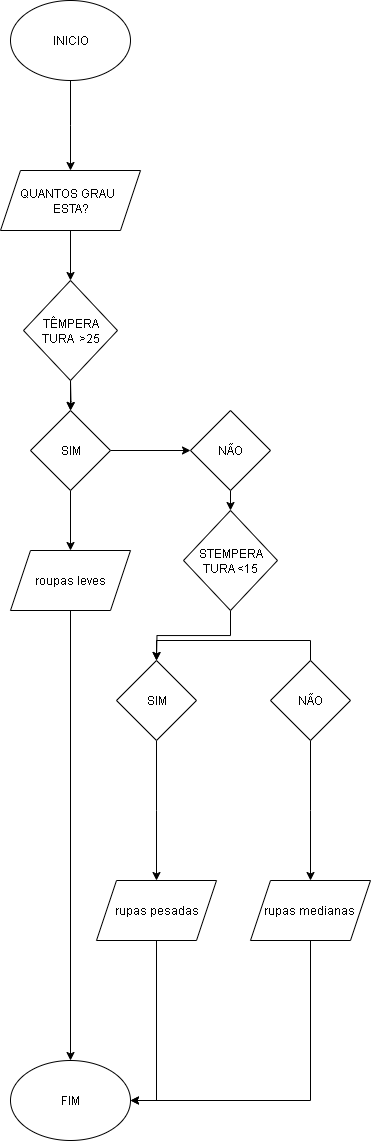

The diagram above was exported from draw.io. Its source (the exported page's mxGraphModel, read from the mxfile embedded in the PNG):
<mxGraphModel dx="830" dy="450" grid="1" gridSize="10" guides="1" tooltips="1" connect="1" arrows="1" fold="1" page="1" pageScale="1" pageWidth="827" pageHeight="1169" math="0" shadow="0">
  <root>
    <mxCell id="0" />
    <mxCell id="1" parent="0" />
    <mxCell id="9prjPCwlFHR_1I3kZPPv-3" value="" style="edgeStyle=orthogonalEdgeStyle;rounded=0;orthogonalLoop=1;jettySize=auto;html=1;" edge="1" parent="1" source="9prjPCwlFHR_1I3kZPPv-1">
      <mxGeometry relative="1" as="geometry">
        <mxPoint x="414" y="170" as="targetPoint" />
      </mxGeometry>
    </mxCell>
    <mxCell id="9prjPCwlFHR_1I3kZPPv-1" value="&lt;font style=&quot;vertical-align: inherit;&quot; dir=&quot;auto&quot;&gt;&lt;font style=&quot;vertical-align: inherit;&quot; dir=&quot;auto&quot;&gt;INICIO&lt;/font&gt;&lt;/font&gt;" style="ellipse;whiteSpace=wrap;html=1;" vertex="1" parent="1">
      <mxGeometry x="354" width="120" height="80" as="geometry" />
    </mxCell>
    <mxCell id="9prjPCwlFHR_1I3kZPPv-5" value="" style="edgeStyle=orthogonalEdgeStyle;rounded=0;orthogonalLoop=1;jettySize=auto;html=1;" edge="1" parent="1">
      <mxGeometry relative="1" as="geometry">
        <mxPoint x="414" y="230" as="sourcePoint" />
        <mxPoint x="414" y="280" as="targetPoint" />
      </mxGeometry>
    </mxCell>
    <mxCell id="9prjPCwlFHR_1I3kZPPv-23" style="edgeStyle=orthogonalEdgeStyle;rounded=0;orthogonalLoop=1;jettySize=auto;html=1;entryX=0.5;entryY=0;entryDx=0;entryDy=0;" edge="1" parent="1" target="9prjPCwlFHR_1I3kZPPv-22">
      <mxGeometry relative="1" as="geometry">
        <mxPoint x="414" y="380" as="sourcePoint" />
      </mxGeometry>
    </mxCell>
    <mxCell id="9prjPCwlFHR_1I3kZPPv-32" style="edgeStyle=orthogonalEdgeStyle;rounded=0;orthogonalLoop=1;jettySize=auto;html=1;exitX=0.5;exitY=1;exitDx=0;exitDy=0;" edge="1" parent="1" source="9prjPCwlFHR_1I3kZPPv-53" target="9prjPCwlFHR_1I3kZPPv-18">
      <mxGeometry relative="1" as="geometry">
        <mxPoint x="414" y="620" as="sourcePoint" />
      </mxGeometry>
    </mxCell>
    <mxCell id="9prjPCwlFHR_1I3kZPPv-49" style="edgeStyle=orthogonalEdgeStyle;rounded=0;orthogonalLoop=1;jettySize=auto;html=1;entryX=1;entryY=0.5;entryDx=0;entryDy=0;fontFamily=Helvetica;fontSize=12;fontColor=default;exitX=0.5;exitY=1;exitDx=0;exitDy=0;" edge="1" parent="1" source="9prjPCwlFHR_1I3kZPPv-58" target="9prjPCwlFHR_1I3kZPPv-18">
      <mxGeometry relative="1" as="geometry">
        <mxPoint x="654" y="960" as="sourcePoint" />
        <Array as="points">
          <mxPoint x="654" y="1100" />
        </Array>
      </mxGeometry>
    </mxCell>
    <mxCell id="9prjPCwlFHR_1I3kZPPv-18" value="&lt;font style=&quot;vertical-align: inherit;&quot; dir=&quot;auto&quot;&gt;&lt;font style=&quot;vertical-align: inherit;&quot; dir=&quot;auto&quot;&gt;FIM&lt;/font&gt;&lt;/font&gt;" style="ellipse;whiteSpace=wrap;html=1;" vertex="1" parent="1">
      <mxGeometry x="354" y="1060" width="120" height="80" as="geometry" />
    </mxCell>
    <mxCell id="9prjPCwlFHR_1I3kZPPv-25" value="" style="edgeStyle=orthogonalEdgeStyle;rounded=0;orthogonalLoop=1;jettySize=auto;html=1;" edge="1" parent="1" source="9prjPCwlFHR_1I3kZPPv-22" target="9prjPCwlFHR_1I3kZPPv-24">
      <mxGeometry relative="1" as="geometry" />
    </mxCell>
    <mxCell id="9prjPCwlFHR_1I3kZPPv-26" style="edgeStyle=orthogonalEdgeStyle;rounded=0;orthogonalLoop=1;jettySize=auto;html=1;entryX=0.5;entryY=0;entryDx=0;entryDy=0;" edge="1" parent="1" source="9prjPCwlFHR_1I3kZPPv-22" target="9prjPCwlFHR_1I3kZPPv-53">
      <mxGeometry relative="1" as="geometry">
        <mxPoint x="414" y="540" as="targetPoint" />
      </mxGeometry>
    </mxCell>
    <mxCell id="9prjPCwlFHR_1I3kZPPv-22" value="&lt;font style=&quot;vertical-align: inherit;&quot; dir=&quot;auto&quot;&gt;&lt;font style=&quot;vertical-align: inherit;&quot; dir=&quot;auto&quot;&gt;&lt;font style=&quot;vertical-align: inherit;&quot; dir=&quot;auto&quot;&gt;&lt;font style=&quot;vertical-align: inherit;&quot; dir=&quot;auto&quot;&gt;SIM&lt;/font&gt;&lt;/font&gt;&lt;/font&gt;&lt;/font&gt;" style="rhombus;whiteSpace=wrap;html=1;" vertex="1" parent="1">
      <mxGeometry x="374" y="410" width="80" height="80" as="geometry" />
    </mxCell>
    <mxCell id="9prjPCwlFHR_1I3kZPPv-62" style="edgeStyle=orthogonalEdgeStyle;rounded=0;orthogonalLoop=1;jettySize=auto;html=1;exitX=0.5;exitY=1;exitDx=0;exitDy=0;entryX=0.5;entryY=0;entryDx=0;entryDy=0;fontFamily=Helvetica;fontSize=12;fontColor=default;" edge="1" parent="1" source="9prjPCwlFHR_1I3kZPPv-24" target="9prjPCwlFHR_1I3kZPPv-61">
      <mxGeometry relative="1" as="geometry" />
    </mxCell>
    <mxCell id="9prjPCwlFHR_1I3kZPPv-24" value="&lt;font style=&quot;vertical-align: inherit;&quot; dir=&quot;auto&quot;&gt;&lt;font style=&quot;vertical-align: inherit;&quot; dir=&quot;auto&quot;&gt;NÃO&lt;/font&gt;&lt;/font&gt;" style="rhombus;whiteSpace=wrap;html=1;" vertex="1" parent="1">
      <mxGeometry x="534" y="410" width="80" height="80" as="geometry" />
    </mxCell>
    <mxCell id="9prjPCwlFHR_1I3kZPPv-47" style="edgeStyle=orthogonalEdgeStyle;rounded=0;orthogonalLoop=1;jettySize=auto;html=1;fontFamily=Helvetica;fontSize=12;fontColor=default;" edge="1" parent="1" source="9prjPCwlFHR_1I3kZPPv-34">
      <mxGeometry relative="1" as="geometry">
        <mxPoint x="500" y="880" as="targetPoint" />
      </mxGeometry>
    </mxCell>
    <mxCell id="9prjPCwlFHR_1I3kZPPv-34" value="&lt;font style=&quot;vertical-align: inherit;&quot; dir=&quot;auto&quot;&gt;&lt;font style=&quot;vertical-align: inherit;&quot; dir=&quot;auto&quot;&gt;&lt;font style=&quot;vertical-align: inherit;&quot; dir=&quot;auto&quot;&gt;&lt;font style=&quot;vertical-align: inherit;&quot; dir=&quot;auto&quot;&gt;&lt;font style=&quot;vertical-align: inherit;&quot; dir=&quot;auto&quot;&gt;&lt;font style=&quot;vertical-align: inherit;&quot; dir=&quot;auto&quot;&gt;SIM&lt;/font&gt;&lt;/font&gt;&lt;/font&gt;&lt;/font&gt;&lt;/font&gt;&lt;/font&gt;" style="rhombus;whiteSpace=wrap;html=1;" vertex="1" parent="1">
      <mxGeometry x="460" y="660" width="80" height="80" as="geometry" />
    </mxCell>
    <mxCell id="9prjPCwlFHR_1I3kZPPv-46" style="edgeStyle=orthogonalEdgeStyle;rounded=0;orthogonalLoop=1;jettySize=auto;html=1;fontFamily=Helvetica;fontSize=12;fontColor=default;" edge="1" parent="1" source="9prjPCwlFHR_1I3kZPPv-37">
      <mxGeometry relative="1" as="geometry">
        <mxPoint x="654" y="880" as="targetPoint" />
      </mxGeometry>
    </mxCell>
    <mxCell id="9prjPCwlFHR_1I3kZPPv-63" style="edgeStyle=orthogonalEdgeStyle;rounded=0;orthogonalLoop=1;jettySize=auto;html=1;exitX=0.5;exitY=0;exitDx=0;exitDy=0;entryX=0.5;entryY=0;entryDx=0;entryDy=0;fontFamily=Helvetica;fontSize=12;fontColor=default;" edge="1" parent="1" source="9prjPCwlFHR_1I3kZPPv-37" target="9prjPCwlFHR_1I3kZPPv-34">
      <mxGeometry relative="1" as="geometry" />
    </mxCell>
    <mxCell id="9prjPCwlFHR_1I3kZPPv-37" value="&lt;font style=&quot;vertical-align: inherit;&quot; dir=&quot;auto&quot;&gt;&lt;font style=&quot;vertical-align: inherit;&quot; dir=&quot;auto&quot;&gt;&lt;font style=&quot;vertical-align: inherit;&quot; dir=&quot;auto&quot;&gt;&lt;font style=&quot;vertical-align: inherit;&quot; dir=&quot;auto&quot;&gt;&lt;font style=&quot;vertical-align: inherit;&quot; dir=&quot;auto&quot;&gt;&lt;font style=&quot;vertical-align: inherit;&quot; dir=&quot;auto&quot;&gt;&lt;font style=&quot;vertical-align: inherit;&quot; dir=&quot;auto&quot;&gt;&lt;font style=&quot;vertical-align: inherit;&quot; dir=&quot;auto&quot;&gt;NÃO&lt;/font&gt;&lt;/font&gt;&lt;/font&gt;&lt;/font&gt;&lt;/font&gt;&lt;/font&gt;&lt;/font&gt;&lt;/font&gt;" style="rhombus;whiteSpace=wrap;html=1;" vertex="1" parent="1">
      <mxGeometry x="614" y="660" width="80" height="80" as="geometry" />
    </mxCell>
    <mxCell id="9prjPCwlFHR_1I3kZPPv-51" value="" style="edgeStyle=orthogonalEdgeStyle;rounded=0;orthogonalLoop=1;jettySize=auto;html=1;fontFamily=Helvetica;fontSize=12;fontColor=default;" edge="1" parent="1" target="9prjPCwlFHR_1I3kZPPv-22">
      <mxGeometry relative="1" as="geometry">
        <mxPoint x="414" y="380" as="sourcePoint" />
      </mxGeometry>
    </mxCell>
    <mxCell id="9prjPCwlFHR_1I3kZPPv-53" value="&lt;div&gt;&lt;font style=&quot;vertical-align: inherit;&quot; dir=&quot;auto&quot;&gt;&lt;font style=&quot;vertical-align: inherit;&quot; dir=&quot;auto&quot;&gt;roupas leves&lt;/font&gt;&lt;/font&gt;&lt;/div&gt;" style="shape=parallelogram;perimeter=parallelogramPerimeter;whiteSpace=wrap;html=1;fixedSize=1;strokeColor=default;align=center;verticalAlign=middle;fontFamily=Helvetica;fontSize=12;fontColor=default;fillColor=default;" vertex="1" parent="1">
      <mxGeometry x="354" y="550" width="120" height="60" as="geometry" />
    </mxCell>
    <mxCell id="9prjPCwlFHR_1I3kZPPv-57" style="edgeStyle=orthogonalEdgeStyle;rounded=0;orthogonalLoop=1;jettySize=auto;html=1;exitX=0.5;exitY=1;exitDx=0;exitDy=0;entryX=1;entryY=0.5;entryDx=0;entryDy=0;fontFamily=Helvetica;fontSize=12;fontColor=default;" edge="1" parent="1" source="9prjPCwlFHR_1I3kZPPv-56" target="9prjPCwlFHR_1I3kZPPv-18">
      <mxGeometry relative="1" as="geometry" />
    </mxCell>
    <mxCell id="9prjPCwlFHR_1I3kZPPv-56" value="&lt;font style=&quot;vertical-align: inherit;&quot; dir=&quot;auto&quot;&gt;&lt;font style=&quot;vertical-align: inherit;&quot; dir=&quot;auto&quot;&gt;rupas pesadas&lt;/font&gt;&lt;/font&gt;" style="shape=parallelogram;perimeter=parallelogramPerimeter;whiteSpace=wrap;html=1;fixedSize=1;strokeColor=default;align=center;verticalAlign=middle;fontFamily=Helvetica;fontSize=12;fontColor=default;fillColor=default;" vertex="1" parent="1">
      <mxGeometry x="440" y="880" width="120" height="60" as="geometry" />
    </mxCell>
    <mxCell id="9prjPCwlFHR_1I3kZPPv-58" value="&lt;font style=&quot;vertical-align: inherit;&quot; dir=&quot;auto&quot;&gt;&lt;font style=&quot;vertical-align: inherit;&quot; dir=&quot;auto&quot;&gt;rupas medianas&amp;nbsp;&lt;/font&gt;&lt;/font&gt;" style="shape=parallelogram;perimeter=parallelogramPerimeter;whiteSpace=wrap;html=1;fixedSize=1;strokeColor=default;align=center;verticalAlign=middle;fontFamily=Helvetica;fontSize=12;fontColor=default;fillColor=default;" vertex="1" parent="1">
      <mxGeometry x="594" y="880" width="120" height="60" as="geometry" />
    </mxCell>
    <mxCell id="9prjPCwlFHR_1I3kZPPv-59" value="&lt;font style=&quot;vertical-align: inherit;&quot; dir=&quot;auto&quot;&gt;&lt;font style=&quot;vertical-align: inherit;&quot; dir=&quot;auto&quot;&gt;&lt;font style=&quot;vertical-align: inherit;&quot; dir=&quot;auto&quot;&gt;&lt;font style=&quot;vertical-align: inherit;&quot; dir=&quot;auto&quot;&gt;&lt;font style=&quot;vertical-align: inherit;&quot; dir=&quot;auto&quot;&gt;&lt;font style=&quot;vertical-align: inherit;&quot; dir=&quot;auto&quot;&gt;QUANTOS GRAU&amp;nbsp;&amp;nbsp;&lt;/font&gt;&lt;/font&gt;&lt;/font&gt;&lt;/font&gt;&lt;/font&gt;&lt;/font&gt;&lt;div&gt;&lt;font style=&quot;vertical-align: inherit;&quot; dir=&quot;auto&quot;&gt;&lt;font style=&quot;vertical-align: inherit;&quot; dir=&quot;auto&quot;&gt;&lt;font style=&quot;vertical-align: inherit;&quot; dir=&quot;auto&quot;&gt;&lt;font style=&quot;vertical-align: inherit;&quot; dir=&quot;auto&quot;&gt;ESTA?&lt;/font&gt;&lt;/font&gt;&lt;/font&gt;&lt;/font&gt;&lt;/div&gt;" style="shape=parallelogram;perimeter=parallelogramPerimeter;whiteSpace=wrap;html=1;fixedSize=1;strokeColor=default;align=center;verticalAlign=middle;fontFamily=Helvetica;fontSize=12;fontColor=default;fillColor=default;" vertex="1" parent="1">
      <mxGeometry x="344" y="170" width="140" height="60" as="geometry" />
    </mxCell>
    <mxCell id="9prjPCwlFHR_1I3kZPPv-60" value="&lt;font style=&quot;vertical-align: inherit;&quot; dir=&quot;auto&quot;&gt;&lt;font style=&quot;vertical-align: inherit;&quot; dir=&quot;auto&quot;&gt;&lt;font style=&quot;vertical-align: inherit;&quot; dir=&quot;auto&quot;&gt;&lt;font style=&quot;vertical-align: inherit;&quot; dir=&quot;auto&quot;&gt;&lt;font style=&quot;vertical-align: inherit;&quot; dir=&quot;auto&quot;&gt;&lt;font style=&quot;vertical-align: inherit;&quot; dir=&quot;auto&quot;&gt;TÊMPERA&lt;/font&gt;&lt;/font&gt;&lt;/font&gt;&lt;/font&gt;&lt;/font&gt;&lt;/font&gt;&lt;div&gt;&lt;font style=&quot;vertical-align: inherit;&quot; dir=&quot;auto&quot;&gt;&lt;font style=&quot;vertical-align: inherit;&quot; dir=&quot;auto&quot;&gt;&lt;font style=&quot;vertical-align: inherit;&quot; dir=&quot;auto&quot;&gt;&lt;font style=&quot;vertical-align: inherit;&quot; dir=&quot;auto&quot;&gt;TURA&amp;nbsp; &amp;gt;25&lt;/font&gt;&lt;/font&gt;&lt;/font&gt;&lt;/font&gt;&lt;/div&gt;" style="rhombus;whiteSpace=wrap;html=1;strokeColor=default;align=center;verticalAlign=middle;fontFamily=Helvetica;fontSize=12;fontColor=default;fillColor=default;" vertex="1" parent="1">
      <mxGeometry x="367" y="280" width="94" height="100" as="geometry" />
    </mxCell>
    <mxCell id="9prjPCwlFHR_1I3kZPPv-64" style="edgeStyle=orthogonalEdgeStyle;rounded=0;orthogonalLoop=1;jettySize=auto;html=1;exitX=0.5;exitY=1;exitDx=0;exitDy=0;fontFamily=Helvetica;fontSize=12;fontColor=default;" edge="1" parent="1" source="9prjPCwlFHR_1I3kZPPv-61">
      <mxGeometry relative="1" as="geometry">
        <mxPoint x="500" y="660" as="targetPoint" />
      </mxGeometry>
    </mxCell>
    <mxCell id="9prjPCwlFHR_1I3kZPPv-61" value="&lt;font style=&quot;vertical-align: inherit;&quot; dir=&quot;auto&quot;&gt;&lt;font style=&quot;vertical-align: inherit;&quot; dir=&quot;auto&quot;&gt;&lt;font style=&quot;vertical-align: inherit;&quot; dir=&quot;auto&quot;&gt;&lt;font style=&quot;vertical-align: inherit;&quot; dir=&quot;auto&quot;&gt;&lt;font style=&quot;vertical-align: inherit;&quot; dir=&quot;auto&quot;&gt;&lt;font style=&quot;vertical-align: inherit;&quot; dir=&quot;auto&quot;&gt;&lt;font style=&quot;vertical-align: inherit;&quot; dir=&quot;auto&quot;&gt;&lt;font style=&quot;vertical-align: inherit;&quot; dir=&quot;auto&quot;&gt;STEMPERA&lt;/font&gt;&lt;/font&gt;&lt;/font&gt;&lt;/font&gt;&lt;/font&gt;&lt;/font&gt;&lt;/font&gt;&lt;/font&gt;&lt;div&gt;&lt;font style=&quot;vertical-align: inherit;&quot; dir=&quot;auto&quot;&gt;&lt;font style=&quot;vertical-align: inherit;&quot; dir=&quot;auto&quot;&gt;&lt;font style=&quot;vertical-align: inherit;&quot; dir=&quot;auto&quot;&gt;&lt;font style=&quot;vertical-align: inherit;&quot; dir=&quot;auto&quot;&gt;&lt;font style=&quot;vertical-align: inherit;&quot; dir=&quot;auto&quot;&gt;&lt;font style=&quot;vertical-align: inherit;&quot; dir=&quot;auto&quot;&gt;TURA &amp;lt;15&lt;/font&gt;&lt;/font&gt;&lt;/font&gt;&lt;/font&gt;&lt;/font&gt;&lt;/font&gt;&lt;/div&gt;" style="rhombus;whiteSpace=wrap;html=1;strokeColor=default;align=center;verticalAlign=middle;fontFamily=Helvetica;fontSize=12;fontColor=default;fillColor=default;" vertex="1" parent="1">
      <mxGeometry x="527" y="510" width="94" height="100" as="geometry" />
    </mxCell>
  </root>
</mxGraphModel>